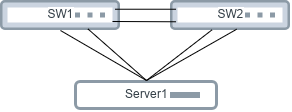

The diagram above was exported from draw.io. Its source (the exported page's mxGraphModel, read from the mxfile embedded in the PNG):
<mxGraphModel dx="539" dy="554" grid="1" gridSize="10" guides="1" tooltips="1" connect="1" arrows="1" fold="1" page="1" pageScale="1" pageWidth="850" pageHeight="1100" math="0" shadow="0">
  <root>
    <mxCell id="0" />
    <mxCell id="1" parent="0" />
    <mxCell id="vSPHj4onK8Nqda5sEIep-1" value="SW1" style="aspect=fixed;perimeter=ellipsePerimeter;html=1;align=center;fontSize=12;verticalAlign=middle;fontColor=#364149;shadow=0;dashed=0;image;image=img/lib/cumulus/switch_bare_metal_empty.svg;labelPosition=center;verticalLabelPosition=middle;" vertex="1" parent="1">
      <mxGeometry x="220" y="180" width="120" height="30" as="geometry" />
    </mxCell>
    <mxCell id="vSPHj4onK8Nqda5sEIep-2" value="SW2" style="aspect=fixed;perimeter=ellipsePerimeter;html=1;align=center;fontSize=12;verticalAlign=middle;fontColor=#364149;shadow=0;dashed=0;image;image=img/lib/cumulus/switch_bare_metal_empty.svg;labelPosition=center;verticalLabelPosition=middle;" vertex="1" parent="1">
      <mxGeometry x="390" y="180" width="120" height="30" as="geometry" />
    </mxCell>
    <mxCell id="vSPHj4onK8Nqda5sEIep-3" value="Server1" style="aspect=fixed;perimeter=ellipsePerimeter;html=1;align=center;fontSize=12;verticalAlign=middle;fontColor=#364149;shadow=0;dashed=0;image;image=img/lib/cumulus/server_bare_metal.svg;labelPosition=center;verticalLabelPosition=middle;" vertex="1" parent="1">
      <mxGeometry x="294" y="260" width="144" height="30" as="geometry" />
    </mxCell>
    <mxCell id="vSPHj4onK8Nqda5sEIep-4" value="" style="endArrow=none;html=1;entryX=0;entryY=0.25;entryDx=0;entryDy=0;exitX=1;exitY=0.25;exitDx=0;exitDy=0;" edge="1" parent="1" source="vSPHj4onK8Nqda5sEIep-1" target="vSPHj4onK8Nqda5sEIep-2">
      <mxGeometry width="50" height="50" relative="1" as="geometry">
        <mxPoint x="370" y="189" as="sourcePoint" />
        <mxPoint x="420" y="390" as="targetPoint" />
      </mxGeometry>
    </mxCell>
    <mxCell id="vSPHj4onK8Nqda5sEIep-5" value="" style="endArrow=none;html=1;entryX=0;entryY=0.75;entryDx=0;entryDy=0;" edge="1" parent="1" target="vSPHj4onK8Nqda5sEIep-2">
      <mxGeometry width="50" height="50" relative="1" as="geometry">
        <mxPoint x="332" y="201" as="sourcePoint" />
        <mxPoint x="380" y="230" as="targetPoint" />
      </mxGeometry>
    </mxCell>
    <mxCell id="vSPHj4onK8Nqda5sEIep-6" value="" style="endArrow=none;html=1;entryX=0.5;entryY=0;entryDx=0;entryDy=0;exitX=0.5;exitY=1;exitDx=0;exitDy=0;" edge="1" parent="1" source="vSPHj4onK8Nqda5sEIep-1" target="vSPHj4onK8Nqda5sEIep-3">
      <mxGeometry width="50" height="50" relative="1" as="geometry">
        <mxPoint x="342" y="211" as="sourcePoint" />
        <mxPoint x="405.629011600284" y="211.34328197996695" as="targetPoint" />
      </mxGeometry>
    </mxCell>
    <mxCell id="vSPHj4onK8Nqda5sEIep-7" value="" style="endArrow=none;html=1;exitX=0.75;exitY=1;exitDx=0;exitDy=0;entryX=0.5;entryY=0;entryDx=0;entryDy=0;" edge="1" parent="1" source="vSPHj4onK8Nqda5sEIep-1" target="vSPHj4onK8Nqda5sEIep-3">
      <mxGeometry width="50" height="50" relative="1" as="geometry">
        <mxPoint x="290" y="220" as="sourcePoint" />
        <mxPoint x="360" y="260" as="targetPoint" />
      </mxGeometry>
    </mxCell>
    <mxCell id="vSPHj4onK8Nqda5sEIep-8" value="" style="endArrow=none;html=1;entryX=0.5;entryY=0;entryDx=0;entryDy=0;" edge="1" parent="1" source="vSPHj4onK8Nqda5sEIep-2" target="vSPHj4onK8Nqda5sEIep-3">
      <mxGeometry width="50" height="50" relative="1" as="geometry">
        <mxPoint x="316.8328157299975" y="218.41640786499875" as="sourcePoint" />
        <mxPoint x="370" y="260" as="targetPoint" />
      </mxGeometry>
    </mxCell>
    <mxCell id="vSPHj4onK8Nqda5sEIep-9" value="" style="endArrow=none;html=1;entryX=0.5;entryY=0;entryDx=0;entryDy=0;exitX=0.551;exitY=0.959;exitDx=0;exitDy=0;exitPerimeter=0;" edge="1" parent="1" source="vSPHj4onK8Nqda5sEIep-2" target="vSPHj4onK8Nqda5sEIep-3">
      <mxGeometry width="50" height="50" relative="1" as="geometry">
        <mxPoint x="439.96000000000004" y="220.99" as="sourcePoint" />
        <mxPoint x="376" y="270" as="targetPoint" />
      </mxGeometry>
    </mxCell>
  </root>
</mxGraphModel>